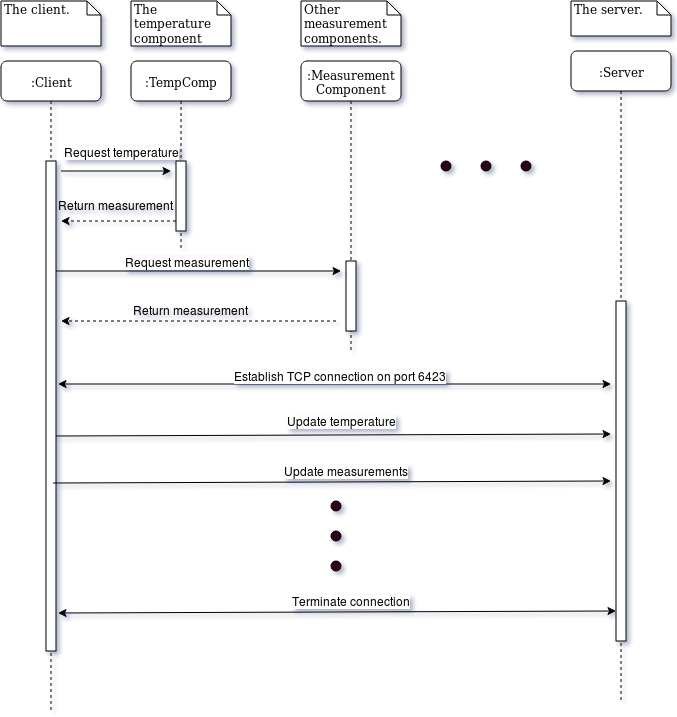

The diagram above was exported from draw.io. Its source (the exported page's mxGraphModel, read from the mxfile embedded in the PNG):
<mxGraphModel dx="1365" dy="777" grid="1" gridSize="10" guides="1" tooltips="1" connect="1" arrows="1" fold="1" page="1" pageScale="1" pageWidth="1100" pageHeight="850" background="#ffffff" math="0" shadow="0">
  <root>
    <mxCell id="0" />
    <mxCell id="1" parent="0" />
    <mxCell id="7baba1c4bc27f4b0-8" value=":Client" style="shape=umlLifeline;perimeter=lifelinePerimeter;whiteSpace=wrap;html=1;container=1;collapsible=0;recursiveResize=0;outlineConnect=0;rounded=1;shadow=0;comic=0;labelBackgroundColor=none;strokeColor=#000000;strokeWidth=1;fillColor=#FFFFFF;fontFamily=Verdana;fontSize=12;fontColor=#000000;align=center;" parent="1" vertex="1">
      <mxGeometry x="100" y="80" width="100" height="650" as="geometry" />
    </mxCell>
    <mxCell id="7baba1c4bc27f4b0-9" value="" style="html=1;points=[];perimeter=orthogonalPerimeter;rounded=0;shadow=0;comic=0;labelBackgroundColor=none;strokeColor=#000000;strokeWidth=1;fillColor=#FFFFFF;fontFamily=Verdana;fontSize=12;fontColor=#000000;align=center;" parent="7baba1c4bc27f4b0-8" vertex="1">
      <mxGeometry x="45" y="100" width="10" height="490" as="geometry" />
    </mxCell>
    <mxCell id="7baba1c4bc27f4b0-40" value="The client." style="shape=note;whiteSpace=wrap;html=1;size=14;verticalAlign=top;align=left;spacingTop=-6;rounded=0;shadow=0;comic=0;labelBackgroundColor=none;strokeColor=#000000;strokeWidth=1;fillColor=#FFFFFF;fontFamily=Verdana;fontSize=12;fontColor=#000000;" parent="1" vertex="1">
      <mxGeometry x="100" y="20" width="100" height="45" as="geometry" />
    </mxCell>
    <mxCell id="5" value="The temperature component" style="shape=note;whiteSpace=wrap;html=1;size=14;verticalAlign=top;align=left;spacingTop=-6;rounded=0;shadow=0;comic=0;labelBackgroundColor=none;strokeColor=#000000;strokeWidth=1;fillColor=#FFFFFF;fontFamily=Verdana;fontSize=12;fontColor=#000000;" vertex="1" parent="1">
      <mxGeometry x="230" y="20" width="100" height="45" as="geometry" />
    </mxCell>
    <mxCell id="6" value=":Server" style="shape=umlLifeline;perimeter=lifelinePerimeter;whiteSpace=wrap;html=1;container=1;collapsible=0;recursiveResize=0;outlineConnect=0;rounded=1;shadow=0;comic=0;labelBackgroundColor=none;strokeColor=#000000;strokeWidth=1;fillColor=#FFFFFF;fontFamily=Verdana;fontSize=12;fontColor=#000000;align=center;" vertex="1" parent="1">
      <mxGeometry x="670" y="70" width="100" height="650" as="geometry" />
    </mxCell>
    <mxCell id="7" value="" style="html=1;points=[];perimeter=orthogonalPerimeter;rounded=0;shadow=0;comic=0;labelBackgroundColor=none;strokeColor=#000000;strokeWidth=1;fillColor=#FFFFFF;fontFamily=Verdana;fontSize=12;fontColor=#000000;align=center;" vertex="1" parent="6">
      <mxGeometry x="45" y="250" width="10" height="340" as="geometry" />
    </mxCell>
    <mxCell id="8" value="The server." style="shape=note;whiteSpace=wrap;html=1;size=14;verticalAlign=top;align=left;spacingTop=-6;rounded=0;shadow=0;comic=0;labelBackgroundColor=none;strokeColor=#000000;strokeWidth=1;fillColor=#FFFFFF;fontFamily=Verdana;fontSize=12;fontColor=#000000;" vertex="1" parent="1">
      <mxGeometry x="670" y="20" width="100" height="35" as="geometry" />
    </mxCell>
    <mxCell id="9" value=":TempComp" style="shape=umlLifeline;perimeter=lifelinePerimeter;whiteSpace=wrap;html=1;container=1;collapsible=0;recursiveResize=0;outlineConnect=0;rounded=1;shadow=0;comic=0;labelBackgroundColor=none;strokeColor=#000000;strokeWidth=1;fillColor=#FFFFFF;fontFamily=Verdana;fontSize=12;fontColor=#000000;align=center;" vertex="1" parent="1">
      <mxGeometry x="230" y="80" width="100" height="190" as="geometry" />
    </mxCell>
    <mxCell id="10" value="" style="html=1;points=[];perimeter=orthogonalPerimeter;rounded=0;shadow=0;comic=0;labelBackgroundColor=none;strokeColor=#000000;strokeWidth=1;fillColor=#FFFFFF;fontFamily=Verdana;fontSize=12;fontColor=#000000;align=center;" vertex="1" parent="9">
      <mxGeometry x="45" y="100" width="10" height="70" as="geometry" />
    </mxCell>
    <mxCell id="13" value="" style="endArrow=classic;html=1;dashed=1;" edge="1" parent="1">
      <mxGeometry width="50" height="50" relative="1" as="geometry">
        <mxPoint x="275" y="240" as="sourcePoint" />
        <mxPoint x="160" y="240" as="targetPoint" />
      </mxGeometry>
    </mxCell>
    <mxCell id="14" value="Return measurement" style="text;html=1;resizable=0;points=[];autosize=1;align=left;verticalAlign=top;spacingTop=-4;" vertex="1" parent="1">
      <mxGeometry x="155" y="215" width="130" height="20" as="geometry" />
    </mxCell>
    <mxCell id="18" value="" style="endArrow=classic;html=1;startArrow=classic;startFill=1;" edge="1" parent="1">
      <mxGeometry width="50" height="50" relative="1" as="geometry">
        <mxPoint x="157" y="403" as="sourcePoint" />
        <mxPoint x="710" y="403" as="targetPoint" />
      </mxGeometry>
    </mxCell>
    <mxCell id="19" value="Establish TCP connection on port 6423" style="text;html=1;resizable=0;points=[];align=center;verticalAlign=middle;labelBackgroundColor=#ffffff;" vertex="1" connectable="0" parent="18">
      <mxGeometry x="0.3818" y="1" relative="1" as="geometry">
        <mxPoint x="-101" y="-8" as="offset" />
      </mxGeometry>
    </mxCell>
    <mxCell id="22" value="Other measurement components." style="shape=note;whiteSpace=wrap;html=1;size=14;verticalAlign=top;align=left;spacingTop=-6;rounded=0;shadow=0;comic=0;labelBackgroundColor=none;strokeColor=#000000;strokeWidth=1;fillColor=#FFFFFF;fontFamily=Verdana;fontSize=12;fontColor=#000000;" vertex="1" parent="1">
      <mxGeometry x="400" y="20" width="100" height="45" as="geometry" />
    </mxCell>
    <mxCell id="23" value=":Measurement&lt;br&gt;Component" style="shape=umlLifeline;perimeter=lifelinePerimeter;whiteSpace=wrap;html=1;container=1;collapsible=0;recursiveResize=0;outlineConnect=0;rounded=1;shadow=0;comic=0;labelBackgroundColor=none;strokeColor=#000000;strokeWidth=1;fillColor=#FFFFFF;fontFamily=Verdana;fontSize=12;fontColor=#000000;align=center;" vertex="1" parent="1">
      <mxGeometry x="400" y="80" width="100" height="290" as="geometry" />
    </mxCell>
    <mxCell id="24" value="" style="html=1;points=[];perimeter=orthogonalPerimeter;rounded=0;shadow=0;comic=0;labelBackgroundColor=none;strokeColor=#000000;strokeWidth=1;fillColor=#FFFFFF;fontFamily=Verdana;fontSize=12;fontColor=#000000;align=center;" vertex="1" parent="23">
      <mxGeometry x="45" y="200" width="10" height="70" as="geometry" />
    </mxCell>
    <mxCell id="26" value="" style="endArrow=classic;html=1;" edge="1" parent="1">
      <mxGeometry width="50" height="50" relative="1" as="geometry">
        <mxPoint x="160" y="190" as="sourcePoint" />
        <mxPoint x="270" y="190" as="targetPoint" />
      </mxGeometry>
    </mxCell>
    <mxCell id="27" value="Request temperature" style="text;html=1;resizable=0;points=[];align=center;verticalAlign=middle;labelBackgroundColor=#ffffff;" vertex="1" connectable="0" parent="26">
      <mxGeometry x="0.3818" y="1" relative="1" as="geometry">
        <mxPoint x="-16" y="-19" as="offset" />
      </mxGeometry>
    </mxCell>
    <mxCell id="28" value="" style="endArrow=classic;html=1;" edge="1" parent="1">
      <mxGeometry width="50" height="50" relative="1" as="geometry">
        <mxPoint x="155" y="290" as="sourcePoint" />
        <mxPoint x="440" y="290" as="targetPoint" />
      </mxGeometry>
    </mxCell>
    <mxCell id="29" value="Request measurement" style="text;html=1;resizable=0;points=[];align=center;verticalAlign=middle;labelBackgroundColor=#ffffff;" vertex="1" connectable="0" parent="28">
      <mxGeometry x="0.3818" y="1" relative="1" as="geometry">
        <mxPoint x="-67" y="-9" as="offset" />
      </mxGeometry>
    </mxCell>
    <mxCell id="30" value="" style="endArrow=classic;html=1;dashed=1;" edge="1" parent="1">
      <mxGeometry width="50" height="50" relative="1" as="geometry">
        <mxPoint x="435" y="340" as="sourcePoint" />
        <mxPoint x="160" y="340" as="targetPoint" />
      </mxGeometry>
    </mxCell>
    <mxCell id="31" value="Return measurement" style="text;html=1;resizable=0;points=[];autosize=1;align=left;verticalAlign=top;spacingTop=-4;" vertex="1" parent="1">
      <mxGeometry x="230" y="320" width="130" height="20" as="geometry" />
    </mxCell>
    <mxCell id="39" value="" style="ellipse;whiteSpace=wrap;html=1;aspect=fixed;fillColor=#33001A;" vertex="1" parent="1">
      <mxGeometry x="540" y="180" width="10" height="10" as="geometry" />
    </mxCell>
    <mxCell id="40" value="" style="ellipse;whiteSpace=wrap;html=1;aspect=fixed;fillColor=#33001A;" vertex="1" parent="1">
      <mxGeometry x="580" y="180" width="10" height="10" as="geometry" />
    </mxCell>
    <mxCell id="42" value="" style="ellipse;whiteSpace=wrap;html=1;aspect=fixed;fillColor=#33001A;" vertex="1" parent="1">
      <mxGeometry x="620" y="180" width="10" height="10" as="geometry" />
    </mxCell>
    <mxCell id="44" value="" style="endArrow=classic;html=1;" edge="1" parent="1">
      <mxGeometry width="50" height="50" relative="1" as="geometry">
        <mxPoint x="155" y="455" as="sourcePoint" />
        <mxPoint x="710" y="453" as="targetPoint" />
      </mxGeometry>
    </mxCell>
    <mxCell id="45" value="Update temperature" style="text;html=1;resizable=0;points=[];align=center;verticalAlign=middle;labelBackgroundColor=#ffffff;" vertex="1" connectable="0" parent="44">
      <mxGeometry x="0.3818" y="1" relative="1" as="geometry">
        <mxPoint x="-98" y="-13" as="offset" />
      </mxGeometry>
    </mxCell>
    <mxCell id="46" value="" style="endArrow=classic;html=1;" edge="1" parent="1">
      <mxGeometry width="50" height="50" relative="1" as="geometry">
        <mxPoint x="152" y="502" as="sourcePoint" />
        <mxPoint x="710" y="500" as="targetPoint" />
      </mxGeometry>
    </mxCell>
    <mxCell id="47" value="Update measurements" style="text;html=1;resizable=0;points=[];align=center;verticalAlign=middle;labelBackgroundColor=#ffffff;" vertex="1" connectable="0" parent="46">
      <mxGeometry x="0.3818" y="1" relative="1" as="geometry">
        <mxPoint x="-93" y="-10" as="offset" />
      </mxGeometry>
    </mxCell>
    <mxCell id="48" value="" style="ellipse;whiteSpace=wrap;html=1;aspect=fixed;fillColor=#33001A;" vertex="1" parent="1">
      <mxGeometry x="430" y="520" width="10" height="10" as="geometry" />
    </mxCell>
    <mxCell id="49" value="" style="ellipse;whiteSpace=wrap;html=1;aspect=fixed;fillColor=#33001A;" vertex="1" parent="1">
      <mxGeometry x="430" y="550" width="10" height="10" as="geometry" />
    </mxCell>
    <mxCell id="50" value="" style="ellipse;whiteSpace=wrap;html=1;aspect=fixed;fillColor=#33001A;" vertex="1" parent="1">
      <mxGeometry x="430" y="580" width="10" height="10" as="geometry" />
    </mxCell>
    <mxCell id="53" value="" style="endArrow=classic;html=1;startArrow=classic;startFill=1;" edge="1" parent="1">
      <mxGeometry width="50" height="50" relative="1" as="geometry">
        <mxPoint x="157" y="632" as="sourcePoint" />
        <mxPoint x="715" y="630" as="targetPoint" />
      </mxGeometry>
    </mxCell>
    <mxCell id="54" value="Terminate connection" style="text;html=1;resizable=0;points=[];align=center;verticalAlign=middle;labelBackgroundColor=#ffffff;" vertex="1" connectable="0" parent="53">
      <mxGeometry x="0.3818" y="1" relative="1" as="geometry">
        <mxPoint x="-93" y="-10" as="offset" />
      </mxGeometry>
    </mxCell>
  </root>
</mxGraphModel>